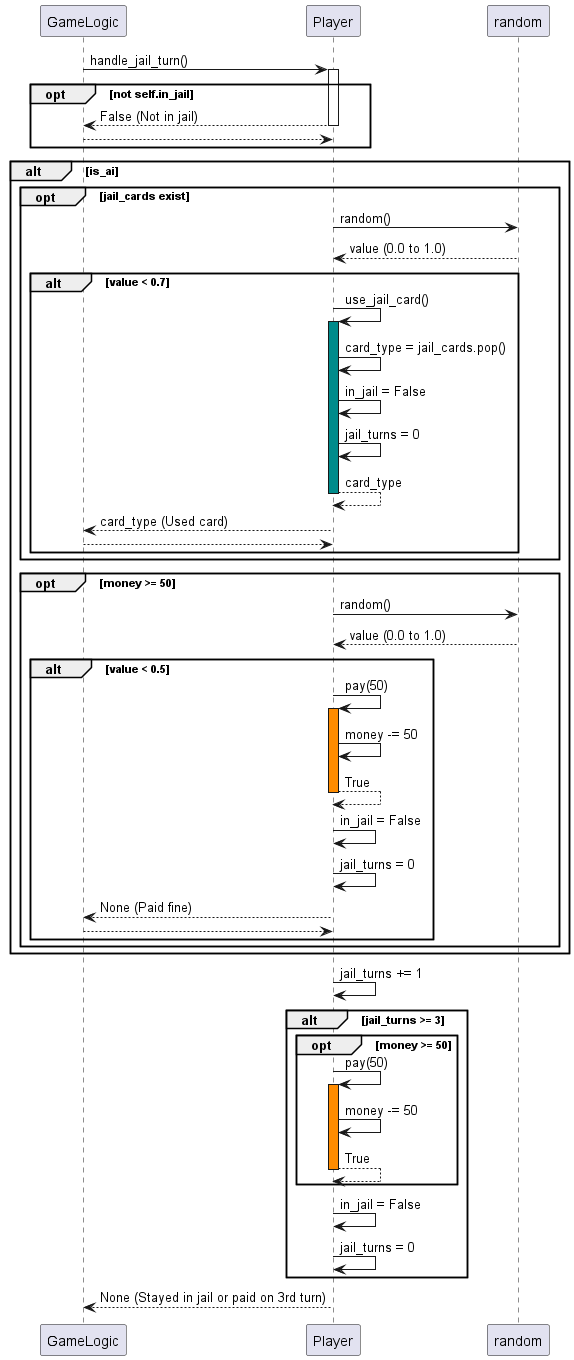

The diagram above was rendered by PlantUML. Its source (embedded in the PNG):
@startuml
participant "GameLogic" as Logic
participant "Player" as P
participant "random" as Random

Logic -> P : handle_jail_turn()
activate P
opt not self.in_jail
    P --> Logic : False (Not in jail)
    deactivate P
    return
end

alt is_ai
    opt jail_cards exist
        P -> Random : random()
        Random --> P : value (0.0 to 1.0)
        alt value < 0.7
            P -> P : use_jail_card()
            activate P #DarkCyan
                P -> P : card_type = jail_cards.pop()
                P -> P : in_jail = False
                P -> P : jail_turns = 0
                P --> P : card_type
            deactivate P #DarkCyan
            P --> Logic : card_type (Used card)
            deactivate P
            return
        end
    end
    opt money >= 50
         P -> Random : random()
         Random --> P : value (0.0 to 1.0)
         alt value < 0.5
            P -> P : pay(50)
            activate P #DarkOrange
                P -> P : money -= 50
                P --> P : True
            deactivate P #DarkOrange
            P -> P : in_jail = False
            P -> P : jail_turns = 0
            P --> Logic : None (Paid fine)
            deactivate P
            return
         end
    end
end

' If AI didn't use card or pay, or if Human player (logic not shown but implied)
P -> P : jail_turns += 1
alt jail_turns >= 3
    opt money >= 50
        P -> P : pay(50)
         activate P #DarkOrange
            P -> P : money -= 50
            P --> P : True
         deactivate P #DarkOrange
    end
    P -> P : in_jail = False
    P -> P : jail_turns = 0
end

P --> Logic : None (Stayed in jail or paid on 3rd turn)
deactivate P
@enduml